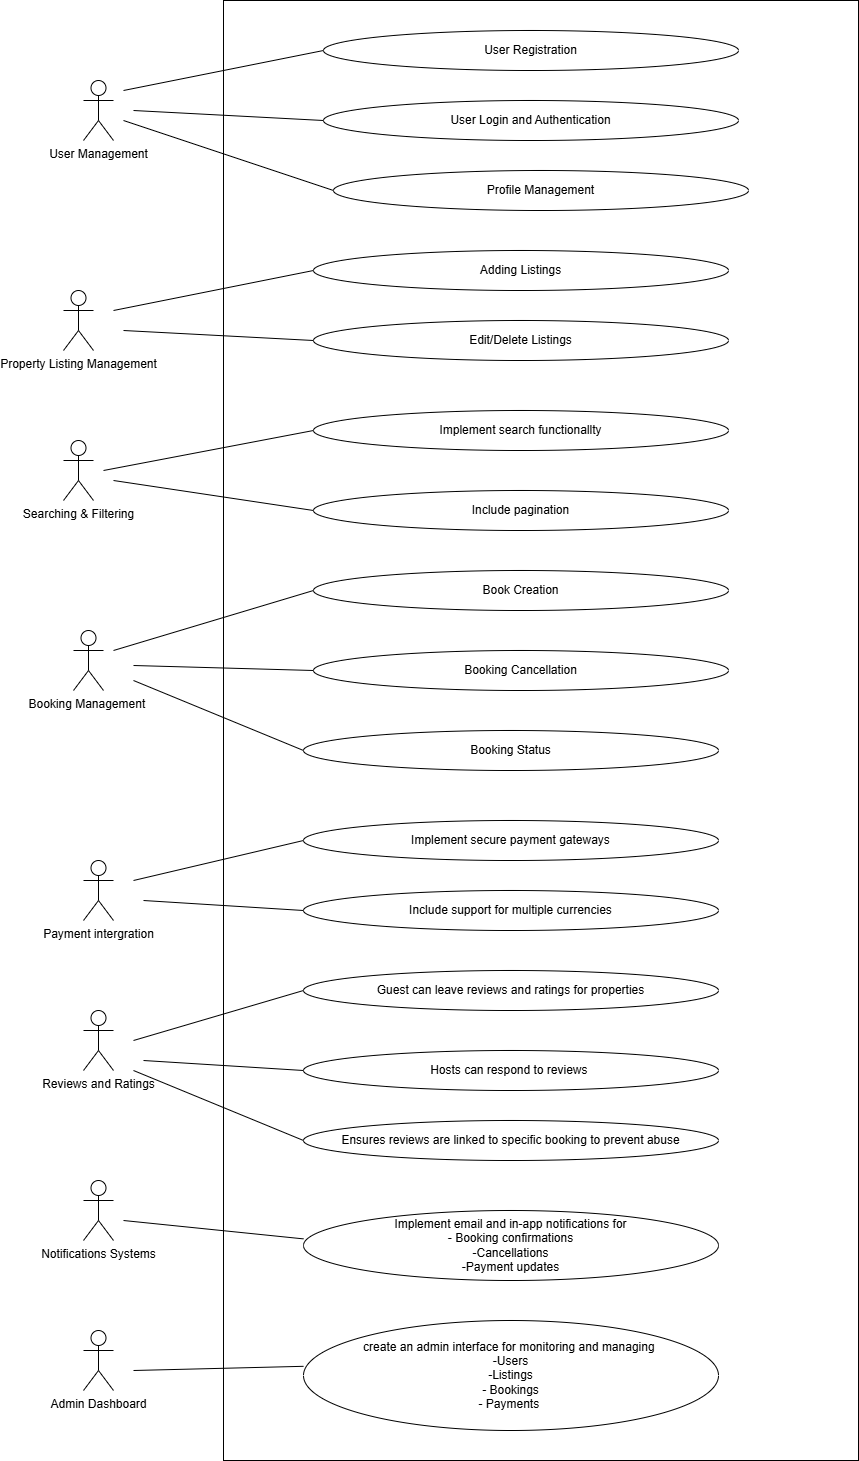

The diagram above was exported from draw.io. Its source (the exported page's mxGraphModel, read from the mxfile embedded in the PNG):
<mxGraphModel dx="2900" dy="2096" grid="1" gridSize="10" guides="1" tooltips="1" connect="1" arrows="1" fold="1" page="1" pageScale="1" pageWidth="850" pageHeight="1100" math="0" shadow="0">
  <root>
    <mxCell id="0" />
    <mxCell id="1" parent="0" />
    <mxCell id="-lhzAWBtax5aYboUW04d-58" value="" style="rounded=0;whiteSpace=wrap;html=1;" vertex="1" parent="1">
      <mxGeometry x="190" y="-10" width="635" height="1460" as="geometry" />
    </mxCell>
    <mxCell id="-lhzAWBtax5aYboUW04d-3" value="User Registration" style="ellipse;whiteSpace=wrap;html=1;" vertex="1" parent="1">
      <mxGeometry x="290" y="20" width="415" height="40" as="geometry" />
    </mxCell>
    <mxCell id="-lhzAWBtax5aYboUW04d-7" value="User Login and Authentication" style="ellipse;whiteSpace=wrap;html=1;" vertex="1" parent="1">
      <mxGeometry x="290" y="90" width="415" height="40" as="geometry" />
    </mxCell>
    <mxCell id="-lhzAWBtax5aYboUW04d-8" value="&lt;div&gt;Profile Management&lt;/div&gt;" style="ellipse;whiteSpace=wrap;html=1;" vertex="1" parent="1">
      <mxGeometry x="300" y="160" width="415" height="40" as="geometry" />
    </mxCell>
    <mxCell id="-lhzAWBtax5aYboUW04d-12" value="User Management" style="shape=umlActor;verticalLabelPosition=bottom;verticalAlign=top;html=1;" vertex="1" parent="1">
      <mxGeometry x="50" y="70" width="30" height="60" as="geometry" />
    </mxCell>
    <mxCell id="-lhzAWBtax5aYboUW04d-16" value="" style="endArrow=none;html=1;rounded=0;" edge="1" parent="1">
      <mxGeometry width="50" height="50" relative="1" as="geometry">
        <mxPoint x="90" y="80" as="sourcePoint" />
        <mxPoint x="290" y="40" as="targetPoint" />
      </mxGeometry>
    </mxCell>
    <mxCell id="-lhzAWBtax5aYboUW04d-17" value="" style="endArrow=none;html=1;rounded=0;entryX=0;entryY=0.5;entryDx=0;entryDy=0;" edge="1" parent="1" target="-lhzAWBtax5aYboUW04d-7">
      <mxGeometry width="50" height="50" relative="1" as="geometry">
        <mxPoint x="100" y="100" as="sourcePoint" />
        <mxPoint x="220" y="190" as="targetPoint" />
      </mxGeometry>
    </mxCell>
    <mxCell id="-lhzAWBtax5aYboUW04d-18" value="" style="endArrow=none;html=1;rounded=0;" edge="1" parent="1">
      <mxGeometry width="50" height="50" relative="1" as="geometry">
        <mxPoint x="90" y="110" as="sourcePoint" />
        <mxPoint x="300" y="180" as="targetPoint" />
      </mxGeometry>
    </mxCell>
    <mxCell id="-lhzAWBtax5aYboUW04d-20" value="Property Listing Management" style="shape=umlActor;verticalLabelPosition=bottom;verticalAlign=top;html=1;" vertex="1" parent="1">
      <mxGeometry x="30" y="280" width="30" height="60" as="geometry" />
    </mxCell>
    <mxCell id="-lhzAWBtax5aYboUW04d-21" value="&lt;div&gt;Adding Listings&lt;/div&gt;" style="ellipse;whiteSpace=wrap;html=1;" vertex="1" parent="1">
      <mxGeometry x="280" y="240" width="415" height="40" as="geometry" />
    </mxCell>
    <mxCell id="-lhzAWBtax5aYboUW04d-22" value="&lt;div&gt;Edit/Delete Listings&lt;/div&gt;" style="ellipse;whiteSpace=wrap;html=1;" vertex="1" parent="1">
      <mxGeometry x="280" y="310" width="415" height="40" as="geometry" />
    </mxCell>
    <mxCell id="-lhzAWBtax5aYboUW04d-23" value="" style="endArrow=none;html=1;rounded=0;" edge="1" parent="1">
      <mxGeometry width="50" height="50" relative="1" as="geometry">
        <mxPoint x="80" y="300" as="sourcePoint" />
        <mxPoint x="280" y="260" as="targetPoint" />
      </mxGeometry>
    </mxCell>
    <mxCell id="-lhzAWBtax5aYboUW04d-24" value="" style="endArrow=none;html=1;rounded=0;" edge="1" parent="1">
      <mxGeometry width="50" height="50" relative="1" as="geometry">
        <mxPoint x="90" y="320" as="sourcePoint" />
        <mxPoint x="280" y="330" as="targetPoint" />
      </mxGeometry>
    </mxCell>
    <mxCell id="-lhzAWBtax5aYboUW04d-25" value="Searching &amp;amp; Filtering" style="shape=umlActor;verticalLabelPosition=bottom;verticalAlign=top;html=1;" vertex="1" parent="1">
      <mxGeometry x="30" y="430" width="30" height="60" as="geometry" />
    </mxCell>
    <mxCell id="-lhzAWBtax5aYboUW04d-26" value="Implement search functionallty" style="ellipse;whiteSpace=wrap;html=1;" vertex="1" parent="1">
      <mxGeometry x="280" y="400" width="415" height="40" as="geometry" />
    </mxCell>
    <mxCell id="-lhzAWBtax5aYboUW04d-27" value="Include pagination" style="ellipse;whiteSpace=wrap;html=1;" vertex="1" parent="1">
      <mxGeometry x="280" y="480" width="415" height="40" as="geometry" />
    </mxCell>
    <mxCell id="-lhzAWBtax5aYboUW04d-28" value="" style="endArrow=none;html=1;rounded=0;entryX=0;entryY=0.5;entryDx=0;entryDy=0;" edge="1" parent="1" target="-lhzAWBtax5aYboUW04d-26">
      <mxGeometry width="50" height="50" relative="1" as="geometry">
        <mxPoint x="70" y="460" as="sourcePoint" />
        <mxPoint x="280" y="430" as="targetPoint" />
      </mxGeometry>
    </mxCell>
    <mxCell id="-lhzAWBtax5aYboUW04d-29" value="" style="endArrow=none;html=1;rounded=0;" edge="1" parent="1">
      <mxGeometry width="50" height="50" relative="1" as="geometry">
        <mxPoint x="80" y="470" as="sourcePoint" />
        <mxPoint x="280" y="500" as="targetPoint" />
      </mxGeometry>
    </mxCell>
    <mxCell id="-lhzAWBtax5aYboUW04d-30" value="Booking Management&amp;nbsp;" style="shape=umlActor;verticalLabelPosition=bottom;verticalAlign=top;html=1;" vertex="1" parent="1">
      <mxGeometry x="40" y="620" width="30" height="60" as="geometry" />
    </mxCell>
    <mxCell id="-lhzAWBtax5aYboUW04d-31" value="Book Creation" style="ellipse;whiteSpace=wrap;html=1;" vertex="1" parent="1">
      <mxGeometry x="280" y="560" width="415" height="40" as="geometry" />
    </mxCell>
    <mxCell id="-lhzAWBtax5aYboUW04d-32" value="Booking Cancellation" style="ellipse;whiteSpace=wrap;html=1;" vertex="1" parent="1">
      <mxGeometry x="280" y="640" width="415" height="40" as="geometry" />
    </mxCell>
    <mxCell id="-lhzAWBtax5aYboUW04d-33" value="Booking Status" style="ellipse;whiteSpace=wrap;html=1;" vertex="1" parent="1">
      <mxGeometry x="270" y="720" width="415" height="40" as="geometry" />
    </mxCell>
    <mxCell id="-lhzAWBtax5aYboUW04d-34" value="" style="endArrow=none;html=1;rounded=0;" edge="1" parent="1">
      <mxGeometry width="50" height="50" relative="1" as="geometry">
        <mxPoint x="80" y="640" as="sourcePoint" />
        <mxPoint x="280" y="580" as="targetPoint" />
      </mxGeometry>
    </mxCell>
    <mxCell id="-lhzAWBtax5aYboUW04d-35" value="" style="endArrow=none;html=1;rounded=0;entryX=0;entryY=0.5;entryDx=0;entryDy=0;" edge="1" parent="1" target="-lhzAWBtax5aYboUW04d-32">
      <mxGeometry width="50" height="50" relative="1" as="geometry">
        <mxPoint x="100" y="655" as="sourcePoint" />
        <mxPoint x="280" y="665" as="targetPoint" />
      </mxGeometry>
    </mxCell>
    <mxCell id="-lhzAWBtax5aYboUW04d-36" value="" style="endArrow=none;html=1;rounded=0;entryX=0;entryY=0.5;entryDx=0;entryDy=0;" edge="1" parent="1" target="-lhzAWBtax5aYboUW04d-33">
      <mxGeometry width="50" height="50" relative="1" as="geometry">
        <mxPoint x="100" y="670" as="sourcePoint" />
        <mxPoint x="270" y="750" as="targetPoint" />
      </mxGeometry>
    </mxCell>
    <mxCell id="-lhzAWBtax5aYboUW04d-37" value="Payment intergration" style="shape=umlActor;verticalLabelPosition=bottom;verticalAlign=top;html=1;" vertex="1" parent="1">
      <mxGeometry x="50" y="850" width="30" height="60" as="geometry" />
    </mxCell>
    <mxCell id="-lhzAWBtax5aYboUW04d-38" value="Implement secure payment gateways" style="ellipse;whiteSpace=wrap;html=1;" vertex="1" parent="1">
      <mxGeometry x="270" y="810" width="415" height="40" as="geometry" />
    </mxCell>
    <mxCell id="-lhzAWBtax5aYboUW04d-39" value="Include support for multiple currencies" style="ellipse;whiteSpace=wrap;html=1;" vertex="1" parent="1">
      <mxGeometry x="270" y="880" width="415" height="40" as="geometry" />
    </mxCell>
    <mxCell id="-lhzAWBtax5aYboUW04d-40" value="" style="endArrow=none;html=1;rounded=0;" edge="1" parent="1">
      <mxGeometry width="50" height="50" relative="1" as="geometry">
        <mxPoint x="100" y="870" as="sourcePoint" />
        <mxPoint x="270" y="830" as="targetPoint" />
      </mxGeometry>
    </mxCell>
    <mxCell id="-lhzAWBtax5aYboUW04d-41" value="" style="endArrow=none;html=1;rounded=0;" edge="1" parent="1">
      <mxGeometry width="50" height="50" relative="1" as="geometry">
        <mxPoint x="110" y="890" as="sourcePoint" />
        <mxPoint x="270" y="900" as="targetPoint" />
      </mxGeometry>
    </mxCell>
    <mxCell id="-lhzAWBtax5aYboUW04d-42" value="Reviews and Ratings" style="shape=umlActor;verticalLabelPosition=bottom;verticalAlign=top;html=1;" vertex="1" parent="1">
      <mxGeometry x="50" y="1000" width="30" height="60" as="geometry" />
    </mxCell>
    <mxCell id="-lhzAWBtax5aYboUW04d-43" value="Guest can leave reviews and ratings for properties" style="ellipse;whiteSpace=wrap;html=1;" vertex="1" parent="1">
      <mxGeometry x="270" y="960" width="415" height="40" as="geometry" />
    </mxCell>
    <mxCell id="-lhzAWBtax5aYboUW04d-44" value="Hosts can respond to reviews&amp;nbsp;" style="ellipse;whiteSpace=wrap;html=1;" vertex="1" parent="1">
      <mxGeometry x="270" y="1040" width="415" height="40" as="geometry" />
    </mxCell>
    <mxCell id="-lhzAWBtax5aYboUW04d-45" value="Ensures reviews are linked to specific booking to prevent abuse" style="ellipse;whiteSpace=wrap;html=1;" vertex="1" parent="1">
      <mxGeometry x="270" y="1110" width="415" height="40" as="geometry" />
    </mxCell>
    <mxCell id="-lhzAWBtax5aYboUW04d-46" value="" style="endArrow=none;html=1;rounded=0;" edge="1" parent="1">
      <mxGeometry width="50" height="50" relative="1" as="geometry">
        <mxPoint x="100" y="1030" as="sourcePoint" />
        <mxPoint x="270" y="980" as="targetPoint" />
      </mxGeometry>
    </mxCell>
    <mxCell id="-lhzAWBtax5aYboUW04d-47" value="" style="endArrow=none;html=1;rounded=0;" edge="1" parent="1">
      <mxGeometry width="50" height="50" relative="1" as="geometry">
        <mxPoint x="110" y="1050" as="sourcePoint" />
        <mxPoint x="270" y="1060" as="targetPoint" />
      </mxGeometry>
    </mxCell>
    <mxCell id="-lhzAWBtax5aYboUW04d-48" value="" style="endArrow=none;html=1;rounded=0;" edge="1" parent="1">
      <mxGeometry width="50" height="50" relative="1" as="geometry">
        <mxPoint x="100" y="1060" as="sourcePoint" />
        <mxPoint x="270" y="1130" as="targetPoint" />
      </mxGeometry>
    </mxCell>
    <mxCell id="-lhzAWBtax5aYboUW04d-50" value="Notifications Systems" style="shape=umlActor;verticalLabelPosition=bottom;verticalAlign=top;html=1;" vertex="1" parent="1">
      <mxGeometry x="50" y="1170" width="30" height="60" as="geometry" />
    </mxCell>
    <mxCell id="-lhzAWBtax5aYboUW04d-51" value="Implement email and in-app notifications for&lt;div&gt;- Booking confirmations&lt;/div&gt;&lt;div&gt;-Cancellations&lt;/div&gt;&lt;div&gt;-Payment updates&lt;/div&gt;" style="ellipse;whiteSpace=wrap;html=1;" vertex="1" parent="1">
      <mxGeometry x="270" y="1200" width="415" height="70" as="geometry" />
    </mxCell>
    <mxCell id="-lhzAWBtax5aYboUW04d-53" value="" style="endArrow=none;html=1;rounded=0;" edge="1" parent="1">
      <mxGeometry width="50" height="50" relative="1" as="geometry">
        <mxPoint x="90" y="1210" as="sourcePoint" />
        <mxPoint x="270" y="1228.38" as="targetPoint" />
      </mxGeometry>
    </mxCell>
    <mxCell id="-lhzAWBtax5aYboUW04d-54" value="Admin Dashboard" style="shape=umlActor;verticalLabelPosition=bottom;verticalAlign=top;html=1;" vertex="1" parent="1">
      <mxGeometry x="50" y="1320" width="30" height="60" as="geometry" />
    </mxCell>
    <mxCell id="-lhzAWBtax5aYboUW04d-55" value="create an admin interface for monitoring and managing&amp;nbsp;&lt;div&gt;-Users&lt;/div&gt;&lt;div&gt;-Listings&lt;/div&gt;&lt;div&gt;- Bookings&lt;/div&gt;&lt;div&gt;- Payments&amp;nbsp;&lt;/div&gt;" style="ellipse;whiteSpace=wrap;html=1;" vertex="1" parent="1">
      <mxGeometry x="270" y="1310" width="415" height="110" as="geometry" />
    </mxCell>
    <mxCell id="-lhzAWBtax5aYboUW04d-56" value="" style="endArrow=none;html=1;rounded=0;" edge="1" parent="1">
      <mxGeometry width="50" height="50" relative="1" as="geometry">
        <mxPoint x="100" y="1360" as="sourcePoint" />
        <mxPoint x="270" y="1355.81" as="targetPoint" />
      </mxGeometry>
    </mxCell>
  </root>
</mxGraphModel>